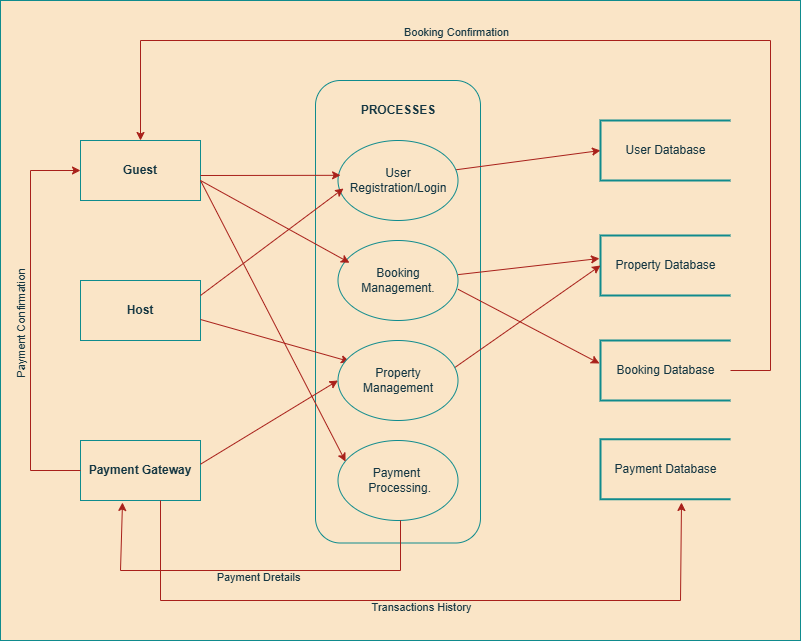

The diagram above was exported from draw.io. Its source (the exported page's mxGraphModel, read from the mxfile embedded in the PNG):
<mxGraphModel dx="880" dy="427" grid="1" gridSize="10" guides="1" tooltips="1" connect="1" arrows="1" fold="1" page="1" pageScale="1" pageWidth="850" pageHeight="1100" math="0" shadow="0">
  <root>
    <mxCell id="0" />
    <mxCell id="1" parent="0" />
    <mxCell id="L5WJ4ZK52zIOY2VTFh25-52" value="" style="rounded=0;whiteSpace=wrap;html=1;labelBackgroundColor=none;fillColor=#FAE5C7;strokeColor=#0F8B8D;fontColor=#143642;" vertex="1" parent="1">
      <mxGeometry x="80" y="40" width="800" height="640" as="geometry" />
    </mxCell>
    <mxCell id="L5WJ4ZK52zIOY2VTFh25-1" value="" style="rounded=1;whiteSpace=wrap;html=1;rotation=90;labelBackgroundColor=none;fillColor=#FAE5C7;strokeColor=#0F8B8D;fontColor=#143642;" vertex="1" parent="1">
      <mxGeometry x="246.25" y="268.75" width="462.5" height="165" as="geometry" />
    </mxCell>
    <mxCell id="L5WJ4ZK52zIOY2VTFh25-22" value="" style="endArrow=classic;html=1;rounded=0;entryX=0;entryY=0.5;entryDx=0;entryDy=0;entryPerimeter=0;exitX=0.938;exitY=0.375;exitDx=0;exitDy=0;exitPerimeter=0;labelBackgroundColor=none;strokeColor=#A8201A;fontColor=default;" edge="1" parent="1" source="L5WJ4ZK52zIOY2VTFh25-2" target="L5WJ4ZK52zIOY2VTFh25-17">
      <mxGeometry width="50" height="50" relative="1" as="geometry">
        <mxPoint x="537.5" y="210" as="sourcePoint" />
        <mxPoint x="677.5" y="210" as="targetPoint" />
      </mxGeometry>
    </mxCell>
    <mxCell id="L5WJ4ZK52zIOY2VTFh25-2" value="User Registration/Login" style="ellipse;whiteSpace=wrap;html=1;labelBackgroundColor=none;fillColor=#FAE5C7;strokeColor=#0F8B8D;fontColor=#143642;" vertex="1" parent="1">
      <mxGeometry x="417.5" y="180" width="120" height="80" as="geometry" />
    </mxCell>
    <mxCell id="L5WJ4ZK52zIOY2VTFh25-3" value="Booking Management." style="ellipse;whiteSpace=wrap;html=1;labelBackgroundColor=none;fillColor=#FAE5C7;strokeColor=#0F8B8D;fontColor=#143642;" vertex="1" parent="1">
      <mxGeometry x="417.5" y="280" width="120" height="80" as="geometry" />
    </mxCell>
    <mxCell id="L5WJ4ZK52zIOY2VTFh25-5" value="Payment&amp;nbsp; &amp;nbsp;Processing." style="ellipse;whiteSpace=wrap;html=1;labelBackgroundColor=none;fillColor=#FAE5C7;strokeColor=#0F8B8D;fontColor=#143642;" vertex="1" parent="1">
      <mxGeometry x="417.5" y="480" width="120" height="80" as="geometry" />
    </mxCell>
    <mxCell id="L5WJ4ZK52zIOY2VTFh25-6" value="&lt;b&gt;PROCESSES&lt;/b&gt;" style="rounded=0;whiteSpace=wrap;html=1;strokeColor=none;labelBackgroundColor=none;fillColor=#FAE5C7;fontColor=#143642;" vertex="1" parent="1">
      <mxGeometry x="417.5" y="130" width="120" height="40" as="geometry" />
    </mxCell>
    <mxCell id="L5WJ4ZK52zIOY2VTFh25-7" value="&lt;b&gt;Guest&lt;/b&gt;" style="rounded=0;whiteSpace=wrap;html=1;labelBackgroundColor=none;fillColor=#FAE5C7;strokeColor=#0F8B8D;fontColor=#143642;" vertex="1" parent="1">
      <mxGeometry x="160" y="180" width="120" height="60" as="geometry" />
    </mxCell>
    <mxCell id="L5WJ4ZK52zIOY2VTFh25-8" value="&lt;b&gt;Host&lt;/b&gt;" style="rounded=0;whiteSpace=wrap;html=1;labelBackgroundColor=none;fillColor=#FAE5C7;strokeColor=#0F8B8D;fontColor=#143642;" vertex="1" parent="1">
      <mxGeometry x="160" y="320" width="120" height="60" as="geometry" />
    </mxCell>
    <mxCell id="L5WJ4ZK52zIOY2VTFh25-9" value="&lt;b&gt;Payment Gateway&lt;/b&gt;" style="rounded=0;whiteSpace=wrap;html=1;labelBackgroundColor=none;fillColor=#FAE5C7;strokeColor=#0F8B8D;fontColor=#143642;" vertex="1" parent="1">
      <mxGeometry x="160" y="480" width="120" height="60" as="geometry" />
    </mxCell>
    <mxCell id="L5WJ4ZK52zIOY2VTFh25-17" value="User Database" style="strokeWidth=2;html=1;shape=mxgraph.flowchart.annotation_1;align=center;pointerEvents=1;labelBackgroundColor=none;fillColor=#FAE5C7;strokeColor=#0F8B8D;fontColor=#143642;" vertex="1" parent="1">
      <mxGeometry x="680" y="160" width="130" height="60" as="geometry" />
    </mxCell>
    <mxCell id="L5WJ4ZK52zIOY2VTFh25-18" value="Property Database" style="strokeWidth=2;html=1;shape=mxgraph.flowchart.annotation_1;align=center;pointerEvents=1;labelBackgroundColor=none;fillColor=#FAE5C7;strokeColor=#0F8B8D;fontColor=#143642;" vertex="1" parent="1">
      <mxGeometry x="680" y="275" width="130" height="60" as="geometry" />
    </mxCell>
    <mxCell id="L5WJ4ZK52zIOY2VTFh25-19" value="Booking Database" style="strokeWidth=2;html=1;shape=mxgraph.flowchart.annotation_1;align=center;pointerEvents=1;labelBackgroundColor=none;fillColor=#FAE5C7;strokeColor=#0F8B8D;fontColor=#143642;" vertex="1" parent="1">
      <mxGeometry x="680" y="380" width="130" height="60" as="geometry" />
    </mxCell>
    <mxCell id="L5WJ4ZK52zIOY2VTFh25-20" value="Payment Database" style="strokeWidth=2;html=1;shape=mxgraph.flowchart.annotation_1;align=center;pointerEvents=1;labelBackgroundColor=none;fillColor=#FAE5C7;strokeColor=#0F8B8D;fontColor=#143642;" vertex="1" parent="1">
      <mxGeometry x="680" y="478.75" width="130" height="60" as="geometry" />
    </mxCell>
    <mxCell id="L5WJ4ZK52zIOY2VTFh25-21" value="" style="endArrow=classic;html=1;rounded=0;entryX=0.205;entryY=0.848;entryDx=0;entryDy=0;entryPerimeter=0;labelBackgroundColor=none;strokeColor=#A8201A;fontColor=default;" edge="1" parent="1" target="L5WJ4ZK52zIOY2VTFh25-1">
      <mxGeometry width="50" height="50" relative="1" as="geometry">
        <mxPoint x="280" y="215" as="sourcePoint" />
        <mxPoint x="330" y="165" as="targetPoint" />
      </mxGeometry>
    </mxCell>
    <mxCell id="L5WJ4ZK52zIOY2VTFh25-23" value="" style="endArrow=classic;html=1;rounded=0;entryX=0.046;entryY=0.6;entryDx=0;entryDy=0;entryPerimeter=0;exitX=1;exitY=0.25;exitDx=0;exitDy=0;labelBackgroundColor=none;strokeColor=#A8201A;fontColor=default;" edge="1" parent="1" source="L5WJ4ZK52zIOY2VTFh25-8" target="L5WJ4ZK52zIOY2VTFh25-2">
      <mxGeometry width="50" height="50" relative="1" as="geometry">
        <mxPoint x="280" y="310" as="sourcePoint" />
        <mxPoint x="330" y="260" as="targetPoint" />
      </mxGeometry>
    </mxCell>
    <mxCell id="L5WJ4ZK52zIOY2VTFh25-24" value="" style="endArrow=classic;html=1;rounded=0;entryX=0;entryY=0.5;entryDx=0;entryDy=0;labelBackgroundColor=none;strokeColor=#A8201A;fontColor=default;" edge="1" parent="1" target="L5WJ4ZK52zIOY2VTFh25-4">
      <mxGeometry width="50" height="50" relative="1" as="geometry">
        <mxPoint x="280" y="503.72" as="sourcePoint" />
        <mxPoint x="435.07359312880726" y="350.00427124746193" as="targetPoint" />
      </mxGeometry>
    </mxCell>
    <mxCell id="L5WJ4ZK52zIOY2VTFh25-25" value="" style="endArrow=classic;html=1;rounded=0;entryX=0.096;entryY=0.263;entryDx=0;entryDy=0;entryPerimeter=0;exitX=1;exitY=0.65;exitDx=0;exitDy=0;exitPerimeter=0;labelBackgroundColor=none;strokeColor=#A8201A;fontColor=default;" edge="1" parent="1" source="L5WJ4ZK52zIOY2VTFh25-8" target="L5WJ4ZK52zIOY2VTFh25-4">
      <mxGeometry width="50" height="50" relative="1" as="geometry">
        <mxPoint x="280" y="318.75" as="sourcePoint" />
        <mxPoint x="330" y="268.75" as="targetPoint" />
      </mxGeometry>
    </mxCell>
    <mxCell id="L5WJ4ZK52zIOY2VTFh25-26" value="" style="endArrow=classic;html=1;rounded=0;entryX=0;entryY=0.5;entryDx=0;entryDy=0;entryPerimeter=0;exitX=0.938;exitY=0.375;exitDx=0;exitDy=0;exitPerimeter=0;labelBackgroundColor=none;strokeColor=#A8201A;fontColor=default;" edge="1" parent="1" source="L5WJ4ZK52zIOY2VTFh25-4" target="L5WJ4ZK52zIOY2VTFh25-18">
      <mxGeometry width="50" height="50" relative="1" as="geometry">
        <mxPoint x="537.5" y="410" as="sourcePoint" />
        <mxPoint x="587.5" y="360" as="targetPoint" />
      </mxGeometry>
    </mxCell>
    <mxCell id="L5WJ4ZK52zIOY2VTFh25-4" value="Property Management" style="ellipse;whiteSpace=wrap;html=1;labelBackgroundColor=none;fillColor=#FAE5C7;strokeColor=#0F8B8D;fontColor=#143642;" vertex="1" parent="1">
      <mxGeometry x="417.5" y="380" width="120" height="80" as="geometry" />
    </mxCell>
    <mxCell id="L5WJ4ZK52zIOY2VTFh25-27" value="" style="endArrow=classic;html=1;rounded=0;entryX=-0.008;entryY=0.383;entryDx=0;entryDy=0;entryPerimeter=0;labelBackgroundColor=none;strokeColor=#A8201A;fontColor=default;" edge="1" parent="1" target="L5WJ4ZK52zIOY2VTFh25-19">
      <mxGeometry width="50" height="50" relative="1" as="geometry">
        <mxPoint x="537.5" y="328.75" as="sourcePoint" />
        <mxPoint x="686.5" y="411" as="targetPoint" />
      </mxGeometry>
    </mxCell>
    <mxCell id="L5WJ4ZK52zIOY2VTFh25-28" value="" style="endArrow=classic;html=1;rounded=0;entryX=-0.008;entryY=0.383;entryDx=0;entryDy=0;entryPerimeter=0;labelBackgroundColor=none;strokeColor=#A8201A;fontColor=default;" edge="1" parent="1" target="L5WJ4ZK52zIOY2VTFh25-18">
      <mxGeometry width="50" height="50" relative="1" as="geometry">
        <mxPoint x="537.5" y="314.13" as="sourcePoint" />
        <mxPoint x="679" y="388.38" as="targetPoint" />
      </mxGeometry>
    </mxCell>
    <mxCell id="L5WJ4ZK52zIOY2VTFh25-29" value="" style="endArrow=classic;html=1;rounded=0;entryX=0.063;entryY=0.263;entryDx=0;entryDy=0;entryPerimeter=0;labelBackgroundColor=none;strokeColor=#A8201A;fontColor=default;" edge="1" parent="1" target="L5WJ4ZK52zIOY2VTFh25-5">
      <mxGeometry width="50" height="50" relative="1" as="geometry">
        <mxPoint x="280" y="220" as="sourcePoint" />
        <mxPoint x="429" y="302.25" as="targetPoint" />
      </mxGeometry>
    </mxCell>
    <mxCell id="L5WJ4ZK52zIOY2VTFh25-30" value="" style="endArrow=classic;html=1;rounded=0;entryX=0.096;entryY=0.263;entryDx=0;entryDy=0;entryPerimeter=0;labelBackgroundColor=none;strokeColor=#A8201A;fontColor=default;" edge="1" parent="1">
      <mxGeometry width="50" height="50" relative="1" as="geometry">
        <mxPoint x="280" y="220" as="sourcePoint" />
        <mxPoint x="429" y="302.25" as="targetPoint" />
      </mxGeometry>
    </mxCell>
    <mxCell id="L5WJ4ZK52zIOY2VTFh25-35" value="" style="endArrow=none;html=1;rounded=0;labelBackgroundColor=none;strokeColor=#A8201A;fontColor=default;" edge="1" parent="1">
      <mxGeometry width="50" height="50" relative="1" as="geometry">
        <mxPoint x="810" y="410" as="sourcePoint" />
        <mxPoint x="850" y="410" as="targetPoint" />
      </mxGeometry>
    </mxCell>
    <mxCell id="L5WJ4ZK52zIOY2VTFh25-36" value="" style="endArrow=none;html=1;rounded=0;labelBackgroundColor=none;strokeColor=#A8201A;fontColor=default;" edge="1" parent="1">
      <mxGeometry width="50" height="50" relative="1" as="geometry">
        <mxPoint x="850" y="410" as="sourcePoint" />
        <mxPoint x="850" y="80" as="targetPoint" />
      </mxGeometry>
    </mxCell>
    <mxCell id="L5WJ4ZK52zIOY2VTFh25-37" value="" style="endArrow=none;html=1;rounded=0;labelBackgroundColor=none;strokeColor=#A8201A;fontColor=default;" edge="1" parent="1">
      <mxGeometry width="50" height="50" relative="1" as="geometry">
        <mxPoint x="220" y="80" as="sourcePoint" />
        <mxPoint x="850" y="80" as="targetPoint" />
      </mxGeometry>
    </mxCell>
    <mxCell id="L5WJ4ZK52zIOY2VTFh25-39" value="Booking Confirmation" style="edgeLabel;html=1;align=center;verticalAlign=middle;resizable=0;points=[];labelBackgroundColor=none;fontColor=#143642;" vertex="1" connectable="0" parent="L5WJ4ZK52zIOY2VTFh25-37">
      <mxGeometry y="1" relative="1" as="geometry">
        <mxPoint y="-8" as="offset" />
      </mxGeometry>
    </mxCell>
    <mxCell id="L5WJ4ZK52zIOY2VTFh25-38" value="" style="endArrow=classic;html=1;rounded=0;labelBackgroundColor=none;strokeColor=#A8201A;fontColor=default;" edge="1" parent="1" target="L5WJ4ZK52zIOY2VTFh25-7">
      <mxGeometry width="50" height="50" relative="1" as="geometry">
        <mxPoint x="220" y="80" as="sourcePoint" />
        <mxPoint x="270" y="30" as="targetPoint" />
      </mxGeometry>
    </mxCell>
    <mxCell id="L5WJ4ZK52zIOY2VTFh25-40" value="" style="endArrow=none;html=1;rounded=0;labelBackgroundColor=none;strokeColor=#A8201A;fontColor=default;" edge="1" parent="1">
      <mxGeometry width="50" height="50" relative="1" as="geometry">
        <mxPoint x="240" y="640" as="sourcePoint" />
        <mxPoint x="240" y="540" as="targetPoint" />
      </mxGeometry>
    </mxCell>
    <mxCell id="L5WJ4ZK52zIOY2VTFh25-41" value="" style="endArrow=none;html=1;rounded=0;labelBackgroundColor=none;strokeColor=#A8201A;fontColor=default;" edge="1" parent="1">
      <mxGeometry width="50" height="50" relative="1" as="geometry">
        <mxPoint x="240" y="640" as="sourcePoint" />
        <mxPoint x="760" y="640" as="targetPoint" />
      </mxGeometry>
    </mxCell>
    <mxCell id="L5WJ4ZK52zIOY2VTFh25-43" value="Transactions History" style="edgeLabel;html=1;align=center;verticalAlign=middle;resizable=0;points=[];labelBackgroundColor=none;fontColor=#143642;" vertex="1" connectable="0" parent="L5WJ4ZK52zIOY2VTFh25-41">
      <mxGeometry y="3" relative="1" as="geometry">
        <mxPoint y="9" as="offset" />
      </mxGeometry>
    </mxCell>
    <mxCell id="L5WJ4ZK52zIOY2VTFh25-42" value="" style="endArrow=classic;html=1;rounded=0;entryX=0.623;entryY=1.054;entryDx=0;entryDy=0;entryPerimeter=0;labelBackgroundColor=none;strokeColor=#A8201A;fontColor=default;" edge="1" parent="1" target="L5WJ4ZK52zIOY2VTFh25-20">
      <mxGeometry width="50" height="50" relative="1" as="geometry">
        <mxPoint x="760" y="640" as="sourcePoint" />
        <mxPoint x="810" y="590" as="targetPoint" />
      </mxGeometry>
    </mxCell>
    <mxCell id="L5WJ4ZK52zIOY2VTFh25-44" value="" style="endArrow=none;html=1;rounded=0;labelBackgroundColor=none;strokeColor=#A8201A;fontColor=default;" edge="1" parent="1">
      <mxGeometry width="50" height="50" relative="1" as="geometry">
        <mxPoint x="480" y="610" as="sourcePoint" />
        <mxPoint x="480" y="560" as="targetPoint" />
      </mxGeometry>
    </mxCell>
    <mxCell id="L5WJ4ZK52zIOY2VTFh25-45" value="" style="endArrow=none;html=1;rounded=0;labelBackgroundColor=none;strokeColor=#A8201A;fontColor=default;" edge="1" parent="1">
      <mxGeometry width="50" height="50" relative="1" as="geometry">
        <mxPoint x="200" y="610" as="sourcePoint" />
        <mxPoint x="480" y="610" as="targetPoint" />
      </mxGeometry>
    </mxCell>
    <mxCell id="L5WJ4ZK52zIOY2VTFh25-47" value="Payment Dretails" style="edgeLabel;html=1;align=center;verticalAlign=middle;resizable=0;points=[];labelBackgroundColor=none;fontColor=#143642;" vertex="1" connectable="0" parent="L5WJ4ZK52zIOY2VTFh25-45">
      <mxGeometry x="-0.0214" y="1" relative="1" as="geometry">
        <mxPoint y="7" as="offset" />
      </mxGeometry>
    </mxCell>
    <mxCell id="L5WJ4ZK52zIOY2VTFh25-46" value="" style="endArrow=classic;html=1;rounded=0;entryX=0.35;entryY=1.033;entryDx=0;entryDy=0;entryPerimeter=0;labelBackgroundColor=none;strokeColor=#A8201A;fontColor=default;" edge="1" parent="1" target="L5WJ4ZK52zIOY2VTFh25-9">
      <mxGeometry width="50" height="50" relative="1" as="geometry">
        <mxPoint x="200" y="610" as="sourcePoint" />
        <mxPoint x="250" y="560" as="targetPoint" />
      </mxGeometry>
    </mxCell>
    <mxCell id="L5WJ4ZK52zIOY2VTFh25-48" value="" style="endArrow=none;html=1;rounded=0;labelBackgroundColor=none;strokeColor=#A8201A;fontColor=default;" edge="1" parent="1">
      <mxGeometry width="50" height="50" relative="1" as="geometry">
        <mxPoint x="110" y="510" as="sourcePoint" />
        <mxPoint x="160" y="510" as="targetPoint" />
      </mxGeometry>
    </mxCell>
    <mxCell id="L5WJ4ZK52zIOY2VTFh25-49" value="" style="endArrow=none;html=1;rounded=0;labelBackgroundColor=none;strokeColor=#A8201A;fontColor=default;" edge="1" parent="1">
      <mxGeometry width="50" height="50" relative="1" as="geometry">
        <mxPoint x="110" y="510" as="sourcePoint" />
        <mxPoint x="110" y="210" as="targetPoint" />
      </mxGeometry>
    </mxCell>
    <mxCell id="L5WJ4ZK52zIOY2VTFh25-51" value="Payment Confirmation" style="edgeLabel;html=1;align=center;verticalAlign=middle;resizable=0;points=[];rotation=270;labelBackgroundColor=none;fontColor=#143642;" vertex="1" connectable="0" parent="L5WJ4ZK52zIOY2VTFh25-49">
      <mxGeometry x="-0.0267" y="-1" relative="1" as="geometry">
        <mxPoint x="-11" as="offset" />
      </mxGeometry>
    </mxCell>
    <mxCell id="L5WJ4ZK52zIOY2VTFh25-50" value="" style="endArrow=classic;html=1;rounded=0;entryX=0;entryY=0.5;entryDx=0;entryDy=0;labelBackgroundColor=none;strokeColor=#A8201A;fontColor=default;" edge="1" parent="1" target="L5WJ4ZK52zIOY2VTFh25-7">
      <mxGeometry width="50" height="50" relative="1" as="geometry">
        <mxPoint x="110" y="210" as="sourcePoint" />
        <mxPoint x="160" y="160" as="targetPoint" />
      </mxGeometry>
    </mxCell>
  </root>
</mxGraphModel>